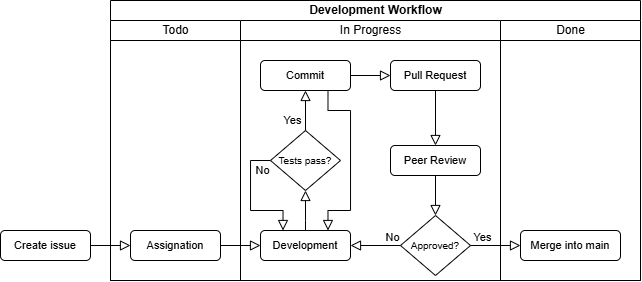

The diagram above was exported from draw.io. Its source (the exported page's mxGraphModel, read from the mxfile embedded in the PNG):
<mxGraphModel dx="869" dy="452" grid="1" gridSize="10" guides="1" tooltips="1" connect="1" arrows="1" fold="1" page="1" pageScale="1" pageWidth="1100" pageHeight="850" background="none" math="0" shadow="0">
  <root>
    <mxCell id="0" />
    <mxCell id="1" parent="0" />
    <mxCell id="aFcytkhStznELPT3Lk-K-1" value="Development Workflow" style="swimlane;childLayout=stackLayout;resizeParent=1;resizeParentMax=0;startSize=20;html=1;" vertex="1" parent="1">
      <mxGeometry x="380" y="200" width="530" height="280" as="geometry" />
    </mxCell>
    <mxCell id="aFcytkhStznELPT3Lk-K-2" value="&lt;span style=&quot;font-weight: normal;&quot;&gt;Todo&lt;/span&gt;" style="swimlane;startSize=20;html=1;" vertex="1" parent="aFcytkhStznELPT3Lk-K-1">
      <mxGeometry y="20" width="130" height="260" as="geometry" />
    </mxCell>
    <mxCell id="aFcytkhStznELPT3Lk-K-8" value="&lt;font style=&quot;font-size: 11px;&quot;&gt;Assignation&lt;/font&gt;" style="rounded=1;whiteSpace=wrap;html=1;fontSize=12;glass=0;strokeWidth=1;shadow=0;" vertex="1" parent="aFcytkhStznELPT3Lk-K-2">
      <mxGeometry x="20" y="210" width="90" height="30" as="geometry" />
    </mxCell>
    <mxCell id="aFcytkhStznELPT3Lk-K-3" value="&lt;span style=&quot;font-weight: normal;&quot;&gt;In Progress&lt;/span&gt;" style="swimlane;startSize=20;html=1;" vertex="1" parent="aFcytkhStznELPT3Lk-K-1">
      <mxGeometry x="130" y="20" width="260" height="260" as="geometry" />
    </mxCell>
    <mxCell id="aFcytkhStznELPT3Lk-K-9" value="&lt;span style=&quot;font-size: 11px;&quot;&gt;Development&lt;/span&gt;" style="rounded=1;whiteSpace=wrap;html=1;fontSize=12;glass=0;strokeWidth=1;shadow=0;" vertex="1" parent="aFcytkhStznELPT3Lk-K-3">
      <mxGeometry x="20" y="210" width="90" height="30" as="geometry" />
    </mxCell>
    <mxCell id="aFcytkhStznELPT3Lk-K-11" value="&lt;span style=&quot;font-size: 11px;&quot;&gt;Commit&lt;/span&gt;" style="rounded=1;whiteSpace=wrap;html=1;fontSize=12;glass=0;strokeWidth=1;shadow=0;" vertex="1" parent="aFcytkhStznELPT3Lk-K-3">
      <mxGeometry x="20" y="40" width="90" height="30" as="geometry" />
    </mxCell>
    <mxCell id="aFcytkhStznELPT3Lk-K-14" value="" style="edgeStyle=orthogonalEdgeStyle;rounded=0;html=1;jettySize=auto;orthogonalLoop=1;fontSize=11;endArrow=block;endFill=0;endSize=8;strokeWidth=1;shadow=0;labelBackgroundColor=none;exitX=0.75;exitY=1;exitDx=0;exitDy=0;spacingRight=-3;entryX=0.75;entryY=0;entryDx=0;entryDy=0;" edge="1" parent="aFcytkhStznELPT3Lk-K-3" source="aFcytkhStznELPT3Lk-K-11" target="aFcytkhStznELPT3Lk-K-9">
      <mxGeometry y="10" relative="1" as="geometry">
        <mxPoint as="offset" />
        <mxPoint x="53" y="120" as="sourcePoint" />
        <mxPoint x="53" y="80" as="targetPoint" />
        <Array as="points">
          <mxPoint x="87" y="90" />
          <mxPoint x="110" y="90" />
          <mxPoint x="110" y="190" />
          <mxPoint x="87" y="190" />
        </Array>
      </mxGeometry>
    </mxCell>
    <mxCell id="aFcytkhStznELPT3Lk-K-15" value="&lt;span style=&quot;font-size: 11px;&quot;&gt;Pull Request&lt;/span&gt;" style="rounded=1;whiteSpace=wrap;html=1;fontSize=12;glass=0;strokeWidth=1;shadow=0;" vertex="1" parent="aFcytkhStznELPT3Lk-K-3">
      <mxGeometry x="150" y="40" width="90" height="30" as="geometry" />
    </mxCell>
    <mxCell id="aFcytkhStznELPT3Lk-K-16" value="&lt;font&gt;Tests pass?&lt;/font&gt;" style="rhombus;whiteSpace=wrap;html=1;shadow=0;fontFamily=Helvetica;fontSize=10;align=center;strokeWidth=1;spacing=6;spacingTop=0;verticalAlign=middle;horizontal=1;" vertex="1" parent="aFcytkhStznELPT3Lk-K-3">
      <mxGeometry x="30" y="110" width="70" height="60" as="geometry" />
    </mxCell>
    <mxCell id="aFcytkhStznELPT3Lk-K-20" value="Yes" style="rounded=0;html=1;jettySize=auto;orthogonalLoop=1;fontSize=11;endArrow=block;endFill=0;endSize=8;strokeWidth=1;shadow=0;labelBackgroundColor=none;edgeStyle=orthogonalEdgeStyle;entryX=0.5;entryY=1;entryDx=0;entryDy=0;spacingTop=0;spacingRight=16;exitX=0.5;exitY=0;exitDx=0;exitDy=0;" edge="1" parent="aFcytkhStznELPT3Lk-K-3" source="aFcytkhStznELPT3Lk-K-16" target="aFcytkhStznELPT3Lk-K-11">
      <mxGeometry x="-0.5" y="5" relative="1" as="geometry">
        <mxPoint as="offset" />
        <mxPoint x="40" y="80" as="sourcePoint" />
        <mxPoint x="40" y="150" as="targetPoint" />
      </mxGeometry>
    </mxCell>
    <mxCell id="aFcytkhStznELPT3Lk-K-21" value="" style="edgeStyle=orthogonalEdgeStyle;rounded=0;html=1;jettySize=auto;orthogonalLoop=1;fontSize=11;endArrow=block;endFill=0;endSize=8;strokeWidth=1;shadow=0;labelBackgroundColor=none;exitX=0.5;exitY=0;exitDx=0;exitDy=0;spacingRight=-3;entryX=0.5;entryY=1;entryDx=0;entryDy=0;" edge="1" parent="aFcytkhStznELPT3Lk-K-3" source="aFcytkhStznELPT3Lk-K-9" target="aFcytkhStznELPT3Lk-K-16">
      <mxGeometry y="10" relative="1" as="geometry">
        <mxPoint as="offset" />
        <mxPoint x="39.98000000000002" y="210" as="sourcePoint" />
        <mxPoint x="39.98000000000002" y="70" as="targetPoint" />
        <Array as="points">
          <mxPoint x="65" y="200" />
          <mxPoint x="65" y="200" />
        </Array>
      </mxGeometry>
    </mxCell>
    <mxCell id="aFcytkhStznELPT3Lk-K-22" value="No" style="rounded=0;html=1;jettySize=auto;orthogonalLoop=1;fontSize=11;endArrow=block;endFill=0;endSize=8;strokeWidth=1;shadow=0;labelBackgroundColor=none;edgeStyle=orthogonalEdgeStyle;entryX=0.25;entryY=0;entryDx=0;entryDy=0;spacingTop=0;spacingRight=16;exitX=0;exitY=0.5;exitDx=0;exitDy=0;" edge="1" parent="aFcytkhStznELPT3Lk-K-3" source="aFcytkhStznELPT3Lk-K-16" target="aFcytkhStznELPT3Lk-K-9">
      <mxGeometry x="-1" y="10" relative="1" as="geometry">
        <mxPoint as="offset" />
        <mxPoint x="75" y="120" as="sourcePoint" />
        <mxPoint x="75" y="80" as="targetPoint" />
      </mxGeometry>
    </mxCell>
    <mxCell id="aFcytkhStznELPT3Lk-K-23" value="" style="edgeStyle=orthogonalEdgeStyle;rounded=0;html=1;jettySize=auto;orthogonalLoop=1;fontSize=11;endArrow=block;endFill=0;endSize=8;strokeWidth=1;shadow=0;labelBackgroundColor=none;exitX=1;exitY=0.5;exitDx=0;exitDy=0;spacingRight=-3;entryX=0;entryY=0.5;entryDx=0;entryDy=0;" edge="1" parent="aFcytkhStznELPT3Lk-K-3" source="aFcytkhStznELPT3Lk-K-11" target="aFcytkhStznELPT3Lk-K-15">
      <mxGeometry y="10" relative="1" as="geometry">
        <mxPoint as="offset" />
        <mxPoint x="75" y="220" as="sourcePoint" />
        <mxPoint x="75" y="180" as="targetPoint" />
        <Array as="points" />
      </mxGeometry>
    </mxCell>
    <mxCell id="aFcytkhStznELPT3Lk-K-24" value="&lt;span style=&quot;font-size: 11px;&quot;&gt;Peer Review&lt;/span&gt;" style="rounded=1;whiteSpace=wrap;html=1;fontSize=12;glass=0;strokeWidth=1;shadow=0;" vertex="1" parent="aFcytkhStznELPT3Lk-K-3">
      <mxGeometry x="150" y="125" width="90" height="30" as="geometry" />
    </mxCell>
    <mxCell id="aFcytkhStznELPT3Lk-K-25" value="&lt;font&gt;Approved?&lt;/font&gt;" style="rhombus;whiteSpace=wrap;html=1;shadow=0;fontFamily=Helvetica;fontSize=10;align=center;strokeWidth=1;spacing=6;spacingTop=0;verticalAlign=middle;horizontal=1;" vertex="1" parent="aFcytkhStznELPT3Lk-K-3">
      <mxGeometry x="160" y="195" width="70" height="60" as="geometry" />
    </mxCell>
    <mxCell id="aFcytkhStznELPT3Lk-K-26" value="No" style="rounded=0;html=1;jettySize=auto;orthogonalLoop=1;fontSize=11;endArrow=block;endFill=0;endSize=8;strokeWidth=1;shadow=0;labelBackgroundColor=none;edgeStyle=orthogonalEdgeStyle;entryX=1;entryY=0.5;entryDx=0;entryDy=0;spacingTop=0;spacingRight=16;exitX=0;exitY=0.5;exitDx=0;exitDy=0;spacingBottom=6;" edge="1" parent="aFcytkhStznELPT3Lk-K-3" source="aFcytkhStznELPT3Lk-K-25" target="aFcytkhStznELPT3Lk-K-9">
      <mxGeometry x="-1" y="-5" relative="1" as="geometry">
        <mxPoint as="offset" />
        <mxPoint x="75" y="120" as="sourcePoint" />
        <mxPoint x="75" y="80" as="targetPoint" />
      </mxGeometry>
    </mxCell>
    <mxCell id="aFcytkhStznELPT3Lk-K-27" value="" style="edgeStyle=orthogonalEdgeStyle;rounded=0;html=1;jettySize=auto;orthogonalLoop=1;fontSize=11;endArrow=block;endFill=0;endSize=8;strokeWidth=1;shadow=0;labelBackgroundColor=none;exitX=0.5;exitY=1;exitDx=0;exitDy=0;spacingRight=-3;entryX=0.5;entryY=0;entryDx=0;entryDy=0;" edge="1" parent="aFcytkhStznELPT3Lk-K-3" source="aFcytkhStznELPT3Lk-K-15" target="aFcytkhStznELPT3Lk-K-24">
      <mxGeometry y="10" relative="1" as="geometry">
        <mxPoint as="offset" />
        <mxPoint x="120" y="65" as="sourcePoint" />
        <mxPoint x="160" y="65" as="targetPoint" />
        <Array as="points" />
      </mxGeometry>
    </mxCell>
    <mxCell id="aFcytkhStznELPT3Lk-K-28" value="" style="edgeStyle=orthogonalEdgeStyle;rounded=0;html=1;jettySize=auto;orthogonalLoop=1;fontSize=11;endArrow=block;endFill=0;endSize=8;strokeWidth=1;shadow=0;labelBackgroundColor=none;exitX=0.5;exitY=1;exitDx=0;exitDy=0;spacingRight=-3;entryX=0.5;entryY=0;entryDx=0;entryDy=0;" edge="1" parent="aFcytkhStznELPT3Lk-K-3" source="aFcytkhStznELPT3Lk-K-24" target="aFcytkhStznELPT3Lk-K-25">
      <mxGeometry y="10" relative="1" as="geometry">
        <mxPoint as="offset" />
        <mxPoint x="205" y="178" as="sourcePoint" />
        <mxPoint x="205" y="233" as="targetPoint" />
        <Array as="points" />
      </mxGeometry>
    </mxCell>
    <mxCell id="aFcytkhStznELPT3Lk-K-4" value="&lt;span style=&quot;font-weight: normal;&quot;&gt;Done&lt;/span&gt;" style="swimlane;startSize=20;html=1;" vertex="1" parent="aFcytkhStznELPT3Lk-K-1">
      <mxGeometry x="390" y="20" width="140" height="260" as="geometry" />
    </mxCell>
    <mxCell id="aFcytkhStznELPT3Lk-K-31" value="&lt;font style=&quot;font-size: 11px;&quot;&gt;Merge into main&lt;/font&gt;" style="rounded=1;whiteSpace=wrap;html=1;fontSize=12;glass=0;strokeWidth=1;shadow=0;" vertex="1" parent="aFcytkhStznELPT3Lk-K-4">
      <mxGeometry x="20" y="210" width="100" height="30" as="geometry" />
    </mxCell>
    <mxCell id="aFcytkhStznELPT3Lk-K-10" value="" style="edgeStyle=orthogonalEdgeStyle;rounded=0;html=1;jettySize=auto;orthogonalLoop=1;fontSize=11;endArrow=block;endFill=0;endSize=8;strokeWidth=1;shadow=0;labelBackgroundColor=none;exitX=1;exitY=0.5;exitDx=0;exitDy=0;spacingRight=-3;entryX=0;entryY=0.5;entryDx=0;entryDy=0;" edge="1" parent="aFcytkhStznELPT3Lk-K-1" source="aFcytkhStznELPT3Lk-K-8" target="aFcytkhStznELPT3Lk-K-9">
      <mxGeometry y="10" relative="1" as="geometry">
        <mxPoint as="offset" />
        <mxPoint x="120" y="104.80000000000001" as="sourcePoint" />
        <mxPoint x="165" y="104.80000000000001" as="targetPoint" />
      </mxGeometry>
    </mxCell>
    <mxCell id="aFcytkhStznELPT3Lk-K-30" value="Yes" style="rounded=0;html=1;jettySize=auto;orthogonalLoop=1;fontSize=11;endArrow=block;endFill=0;endSize=8;strokeWidth=1;shadow=0;labelBackgroundColor=none;edgeStyle=orthogonalEdgeStyle;spacingTop=0;spacingRight=16;exitX=1;exitY=0.5;exitDx=0;exitDy=0;spacingBottom=6;entryX=0;entryY=0.5;entryDx=0;entryDy=0;" edge="1" parent="aFcytkhStznELPT3Lk-K-1" source="aFcytkhStznELPT3Lk-K-25" target="aFcytkhStznELPT3Lk-K-31">
      <mxGeometry x="-0.2" y="5" relative="1" as="geometry">
        <mxPoint as="offset" />
        <mxPoint x="300" y="255" as="sourcePoint" />
        <mxPoint x="440" y="245" as="targetPoint" />
      </mxGeometry>
    </mxCell>
    <mxCell id="aFcytkhStznELPT3Lk-K-6" value="&lt;font style=&quot;font-size: 11px;&quot;&gt;Create issue&lt;/font&gt;" style="rounded=1;whiteSpace=wrap;html=1;fontSize=12;glass=0;strokeWidth=1;shadow=0;" vertex="1" parent="1">
      <mxGeometry x="270" y="430" width="90" height="30" as="geometry" />
    </mxCell>
    <mxCell id="aFcytkhStznELPT3Lk-K-7" value="" style="edgeStyle=orthogonalEdgeStyle;rounded=0;html=1;jettySize=auto;orthogonalLoop=1;fontSize=11;endArrow=block;endFill=0;endSize=8;strokeWidth=1;shadow=0;labelBackgroundColor=none;exitX=1;exitY=0.5;exitDx=0;exitDy=0;spacingRight=-3;entryX=0;entryY=0.5;entryDx=0;entryDy=0;" edge="1" parent="1" source="aFcytkhStznELPT3Lk-K-6" target="aFcytkhStznELPT3Lk-K-8">
      <mxGeometry y="10" relative="1" as="geometry">
        <mxPoint as="offset" />
        <mxPoint x="390" y="340" as="sourcePoint" />
        <mxPoint x="400" y="305" as="targetPoint" />
      </mxGeometry>
    </mxCell>
  </root>
</mxGraphModel>